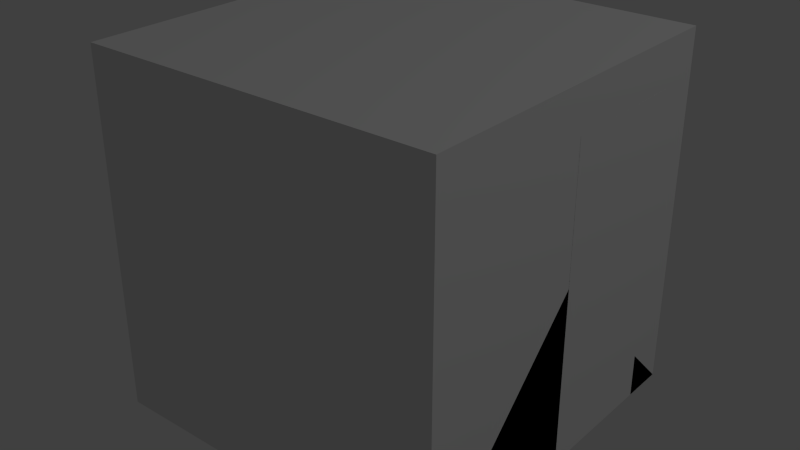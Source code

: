 # Source: Battery.blend  (saved by Blender 2.66.0; exported with 4.5.12 LTS)
import bpy
from mathutils import Matrix  # noqa: F401  (used for matrix-valued properties, if any)

bpy.ops.wm.read_factory_settings(use_empty=True)
scene = bpy.context.scene
scene.name = 'Scene'

# ---- collections
col_collection_1 = bpy.data.collections.new('Collection 1'); scene.collection.children.link(col_collection_1)

# ---- materials (node trees are filled in below, after node groups)
mat_material = bpy.data.materials.new('Material')
mat_material.alpha_threshold = 0.0
mat_material.use_transparent_shadow = False
mat_material.roughness = 0.5
mat_material.line_color = (0.0, 0.0, 0.0, 1.0)

# ---- material node trees

# ---- world
world_world = bpy.data.worlds.new('World'); scene.world = world_world
world_world.color = (0.05088, 0.05088, 0.05088)
world_world.use_sun_shadow = False
world_world.sun_shadow_jitter_overblur = 0.0
world_world.cycles.sampling_method = 'MANUAL'
world_world.cycles.sample_map_resolution = 256

# ---- lights
light_lamp = bpy.data.lights.new('Lamp', 'POINT')
light_lamp.transmission_factor = 0.0
light_lamp.cutoff_distance = 30.0
light_lamp.energy = 100.0
light_lamp.shadow_buffer_clip_start = 1.001
light_lamp.shadow_soft_size = 0.1
light_lamp.shadow_maximum_resolution = 0.006
light_lamp.use_absolute_resolution = True
light_lamp.cycles.use_multiple_importance_sampling = False

# ---- meshes
me_cube_003 = bpy.data.meshes.new('Cube.003')
me_cube_003.from_pydata([(-0.375, -0.5, 0.0), (-0.375, 0.5, 0.0), (0.375, 0.5, 0.0), (0.375, -0.5, 0.0), (-0.375, -0.5, 0.875), (-0.375, 0.5, 0.875), (0.375, 0.5, 0.875), (0.375, -0.5, 0.875), (-0.375, 0.25, 0.875), (0.375, -0.25, 0.875), (-0.375, -0.25, 0.875), (0.375, 0.25, 0.875), (-0.125, 0.25, 0.875), (-0.125, -0.25, 0.875), (-0.375, 0.375, 0.875), (0.375, -0.375, 0.875), (-0.375, -0.375, 0.875), (0.375, 0.375, 0.875), (-0.25, 0.25, 0.875), (-0.125, 0.375, 0.875), (-0.25, -0.25, 0.875), (-0.125, -0.375, 0.875), (-0.25, 0.375, 0.875), (-0.25, -0.375, 0.875), (-0.125, 0.25, 0.9375), (-0.125, 0.375, 0.9375), (-0.25, 0.375, 0.9375), (-0.25, 0.25, 0.9375), (-0.125, -0.375, 0.9375), (-0.125, -0.25, 0.9375), (-0.25, -0.25, 0.9375), (-0.25, -0.375, 0.9375)], [], [(4, 16, 10, 8, 14, 5, 1, 0), (5, 6, 2, 1), (6, 17, 11, 9, 15, 7, 3, 2), (7, 4, 0, 3), (0, 1, 2, 3), (23, 20, 10, 16), (12, 18, 8, 10, 20, 13, 9, 11), (6, 5, 14, 22, 19, 17), (18, 22, 14, 8), (22, 26, 25, 19), (19, 12, 11, 17), (24, 25, 26, 27), (13, 21, 15, 9), (23, 16, 4, 7, 15, 21), (18, 27, 26, 22), (12, 24, 27, 18), (23, 31, 30, 20), (20, 30, 29, 13), (21, 28, 31, 23), (13, 29, 28, 21), (28, 29, 30, 31), (19, 25, 24, 12)])
_uv = me_cube_003.uv_layers.new(name='UVMap')
_uv.uv.foreach_set('vector', [0.5, 1.0, 0.06055, 1.0, 0.06055, 0.9434, 0.06055, 0.875, 0.5, 0.875, 1.0, 0.875, 1.0, 1.0, 0.8496, 1.0, 0.5566, 0.9434, 0.06055, 0.9434, 0.06055, 1.0, 0.5566, 1.0, 1.0, 0.7812, 0.875, 0.7812, 0.75, 0.7812, 0.25, 0.7812, 0.125, 0.7812, 0.0, 0.7812, 0.0, 0.0, 1.0, 0.0, 0.5566, 0.9434, 0.06055, 0.9434, 0.06055, 1.0, 0.5566, 1.0, 0.5566, 0.9434, 0.06055, 0.9434, 0.06055, 1.0, 0.5566, 1.0, 0.1191, 0.9414, 0.06055, 0.9414, 0.06055, 1.0, 0.1191, 1.0, 0.875, 0.625, 0.875, 0.7812, 0.875, 0.9375, 0.125, 0.9375, 0.125, 0.7812, 0.125, 0.625, 0.125, 0.0, 0.875, 0.0, 0.375, 1.0, 0.5586, 1.0, 0.5586, 0.875, 0.375, 0.875, 0.1914, 0.875, 0.1914, 1.0, 0.1191, 0.9414, 0.06055, 0.9414, 0.06055, 1.0, 0.1191, 1.0, 0.0, 1.0, 0.05859, 1.0, 0.05859, 0.9414, 0.0, 0.9414, 0.5605, 1.0, 0.5605, 0.9414, 0.8066, 0.9414, 0.8066, 1.0, 0.05859, 0.9414, 0.0, 0.9414, 0.0, 1.0, 0.05859, 1.0, 0.8066, 1.0, 0.8066, 0.9414, 0.5605, 0.9414, 0.5605, 1.0, 0.375, 1.0, 0.5586, 1.0, 0.5586, 0.875, 0.375, 0.875, 0.1914, 0.875, 0.1914, 1.0, 0.0, 1.0, 0.05859, 1.0, 0.05859, 0.9414, 0.0, 0.9414, 0.05859, 0.9414, 0.0, 0.9414, 0.0, 1.0, 0.05859, 1.0, 0.05859, 0.9414, 0.0, 0.9414, 0.0, 1.0, 0.05859, 1.0, 0.05859, 0.9414, 0.0, 0.9414, 0.0, 1.0, 0.05859, 1.0, 0.05859, 0.9414, 0.0, 0.9414, 0.0, 1.0, 0.05859, 1.0, 0.05859, 0.9414, 0.0, 0.9414, 0.0, 1.0, 0.05859, 1.0, 0.05859, 0.9414, 0.0, 0.9414, 0.0, 1.0, 0.05859, 1.0, 0.05859, 0.9414, 0.0, 0.9414, 0.0, 1.0, 0.05859, 1.0])
me_cube_003.use_remesh_preserve_volume = False
me_cube_003.use_remesh_preserve_attributes = False
me_cube_003.use_mirror_vertex_groups = False
me_cube_003.update()
me_cube_002 = bpy.data.meshes.new('Cube.002')
me_cube_002.from_pydata([(0.5, 0.5, 0.0), (0.5, -0.5, 0.0), (-0.5, -0.5, 0.0), (-0.5, 0.5, 0.0), (0.5, -3.129e-07, 0.5), (-0.5, 7.451e-08, 0.5)], [], [(0, 1, 2, 3), (1, 4, 5, 2), (0, 4, 1), (2, 5, 3), (4, 0, 3, 5)])
me_cube_002.materials.append(mat_material)
me_cube_002.use_remesh_preserve_volume = False
me_cube_002.use_remesh_preserve_attributes = False
me_cube_002.use_mirror_vertex_groups = False
me_cube_002.update()
me_cube_001 = bpy.data.meshes.new('Cube.001')
me_cube_001.from_pydata([(0.5, 0.5, 0.0), (0.5, -0.5, 0.0), (-0.5, -0.5, 0.0), (-0.5, 0.5, 0.0), (-8.196e-08, -1.192e-07, 0.5)], [], [(0, 1, 2, 3), (0, 4, 1), (1, 4, 2), (2, 4, 3), (4, 0, 3)])
me_cube_001.materials.append(mat_material)
me_cube_001.use_remesh_preserve_volume = False
me_cube_001.use_remesh_preserve_attributes = False
me_cube_001.use_mirror_vertex_groups = False
me_cube_001.update()
me_cube = bpy.data.meshes.new('Cube')
me_cube.from_pydata([(0.5, 0.5, 0.0), (0.5, -0.5, 0.0), (-0.5, -0.5, 0.0), (-0.5, 0.5, 0.0), (0.5, 0.5, 1.0), (0.5, -0.5, 1.0), (-0.5, -0.5, 1.0), (-0.5, 0.5, 1.0)], [], [(0, 1, 2, 3), (4, 7, 6, 5), (0, 4, 5, 1), (1, 5, 6, 2), (2, 6, 7, 3), (4, 0, 3, 7)])
me_cube.materials.append(mat_material)
me_cube.use_remesh_preserve_volume = False
me_cube.use_remesh_preserve_attributes = False
me_cube.use_mirror_vertex_groups = False
me_cube.update()

# ---- objects
ob_battery = bpy.data.objects.new('Battery', me_cube_003)
ob_minecraft_2_edge_connectivity = bpy.data.objects.new('Minecraft 2 Edge Connectivity', me_cube_002)
ob_minecraft_4_edge_connectivity = bpy.data.objects.new('Minecraft 4 Edge Connectivity', me_cube_001)
ob_minecraft_block = bpy.data.objects.new('Minecraft Block', me_cube)
ob_lamp = bpy.data.objects.new('Lamp', light_lamp)

# ---- transforms, parenting, visibility, modifiers, constraints
ob_battery.location = (0.0, 0.0, 0.0)
ob_battery.rotation_euler = (0.0, -0.0, -1.571)
ob_battery.lineart.crease_threshold = 0.0
ob_minecraft_2_edge_connectivity.location = (0.0, 0.0, 0.0)
ob_minecraft_2_edge_connectivity.lock_location = (True, True, True)
ob_minecraft_2_edge_connectivity.lock_rotation = (True, True, True)
ob_minecraft_2_edge_connectivity.lock_rotations_4d = False
ob_minecraft_2_edge_connectivity.lock_scale = (True, True, True)
ob_minecraft_2_edge_connectivity.empty_display_type = 'ARROWS'
ob_minecraft_2_edge_connectivity.hide_viewport = True
ob_minecraft_2_edge_connectivity.display_type = 'WIRE'
ob_minecraft_2_edge_connectivity.lineart.crease_threshold = 0.0
ob_minecraft_4_edge_connectivity.location = (0.0, 0.0, 0.0)
ob_minecraft_4_edge_connectivity.lock_location = (True, True, True)
ob_minecraft_4_edge_connectivity.lock_rotation = (True, True, True)
ob_minecraft_4_edge_connectivity.lock_rotations_4d = False
ob_minecraft_4_edge_connectivity.lock_scale = (True, True, True)
ob_minecraft_4_edge_connectivity.empty_display_type = 'ARROWS'
ob_minecraft_4_edge_connectivity.hide_viewport = True
ob_minecraft_4_edge_connectivity.display_type = 'WIRE'
ob_minecraft_4_edge_connectivity.lineart.crease_threshold = 0.0
ob_minecraft_block.location = (0.0, 0.0, 0.0)
ob_minecraft_block.lock_location = (True, True, True)
ob_minecraft_block.lock_rotation = (True, True, True)
ob_minecraft_block.lock_rotations_4d = False
ob_minecraft_block.lock_scale = (True, True, True)
ob_minecraft_block.empty_display_type = 'ARROWS'
ob_minecraft_block.hide_viewport = True
ob_minecraft_block.display_type = 'WIRE'
ob_minecraft_block.lineart.crease_threshold = 0.0
ob_lamp.location = (4.076, 1.005, 5.904)
ob_lamp.rotation_euler = (0.6503, 0.05522, 1.866)
ob_lamp.lock_rotations_4d = False
ob_lamp.empty_display_type = 'ARROWS'
ob_lamp.color = (0.0, 0.0, 0.0, 0.0)
ob_lamp.hide_viewport = True
ob_lamp.lineart.crease_threshold = 0.0

# ---- collection membership
col_collection_1.objects.link(ob_battery)
col_collection_1.objects.link(ob_minecraft_2_edge_connectivity)
col_collection_1.objects.link(ob_minecraft_4_edge_connectivity)
col_collection_1.objects.link(ob_minecraft_block)
col_collection_1.objects.link(ob_lamp)

# ---- scene / render settings (as saved in the file)
scene.frame_start = 1; scene.frame_end = 250; scene.frame_set(84)
scene.render.engine = 'BLENDER_EEVEE_NEXT'
scene.render.image_settings.color_mode = 'RGB'
scene.render.image_settings.compression = 90
scene.render.resolution_percentage = 50
scene.render.dither_intensity = 0.0
scene.render.bake_margin = 2
scene.cycles.use_denoising = False
scene.cycles.samples = 10
scene.cycles.sampling_pattern = 'TABULATED_SOBOL'
scene.cycles.light_sampling_threshold = 0.0
scene.cycles.use_adaptive_sampling = False
scene.cycles.use_light_tree = False
scene.cycles.blur_glossy = 0.0
scene.cycles.volume_bounces = 1
scene.cycles.pixel_filter_type = 'GAUSSIAN'
scene.cycles.sample_clamp_indirect = 0.0
scene.view_settings.view_transform = 'Standard'
bpy.context.view_layer.update()

# ---- added for rendering (the .blend has no active camera): camera
cam_auto = bpy.data.cameras.new('AutoCamera')
cam_auto.lens = 50.0
cam_auto.sensor_width = 36.0
cam_auto.clip_end = 1000.0
ob_auto_camera = bpy.data.objects.new('AutoCamera', cam_auto)
scene.collection.objects.link(ob_auto_camera)
ob_auto_camera.location = (1.60254, -1.92304, 1.78203)
ob_auto_camera.rotation_euler = (1.09748, -7.21219e-08, 0.694738)
scene.camera = ob_auto_camera
bpy.context.view_layer.update()
